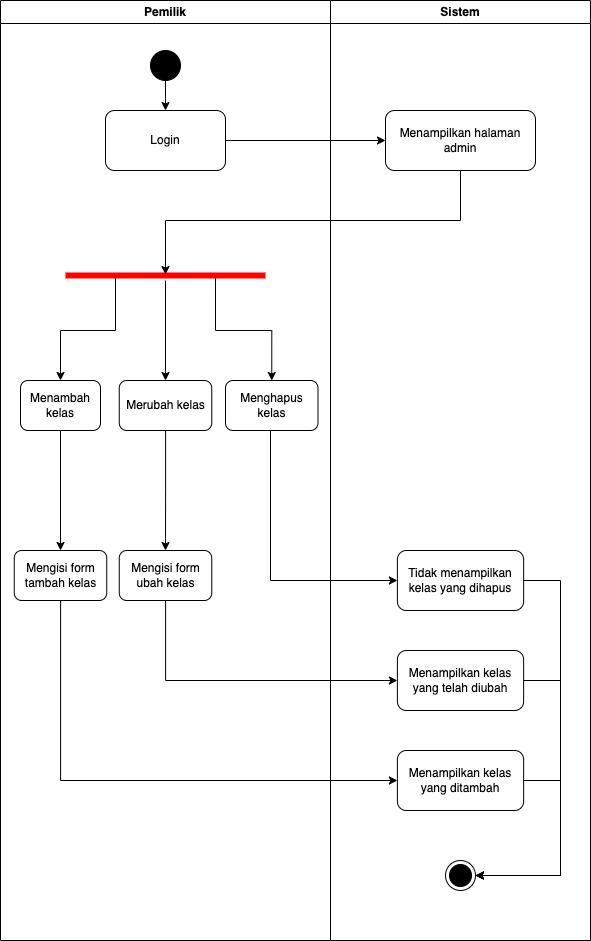

The diagram above was exported from draw.io. Its source (the exported page's mxGraphModel, read from the mxfile embedded in the PNG):
<mxGraphModel dx="1194" dy="824" grid="1" gridSize="10" guides="1" tooltips="1" connect="1" arrows="1" fold="1" page="1" pageScale="1" pageWidth="827" pageHeight="1169" math="0" shadow="0">
  <root>
    <mxCell id="PeQbRSFieCGCTPfdli7E-0" />
    <mxCell id="PeQbRSFieCGCTPfdli7E-1" parent="PeQbRSFieCGCTPfdli7E-0" />
    <mxCell id="PeQbRSFieCGCTPfdli7E-2" value="Pemilik" style="swimlane;whiteSpace=wrap;html=1;" parent="PeQbRSFieCGCTPfdli7E-1" vertex="1">
      <mxGeometry x="140" y="110" width="330" height="940" as="geometry" />
    </mxCell>
    <mxCell id="PeQbRSFieCGCTPfdli7E-3" style="edgeStyle=orthogonalEdgeStyle;rounded=0;orthogonalLoop=1;jettySize=auto;html=1;entryX=0.5;entryY=0;entryDx=0;entryDy=0;" parent="PeQbRSFieCGCTPfdli7E-2" source="PeQbRSFieCGCTPfdli7E-4" target="PeQbRSFieCGCTPfdli7E-5" edge="1">
      <mxGeometry relative="1" as="geometry" />
    </mxCell>
    <mxCell id="PeQbRSFieCGCTPfdli7E-4" value="" style="ellipse;fillColor=strokeColor;html=1;" parent="PeQbRSFieCGCTPfdli7E-2" vertex="1">
      <mxGeometry x="150" y="50" width="30" height="30" as="geometry" />
    </mxCell>
    <mxCell id="PeQbRSFieCGCTPfdli7E-5" value="Login" style="rounded=1;whiteSpace=wrap;html=1;" parent="PeQbRSFieCGCTPfdli7E-2" vertex="1">
      <mxGeometry x="105" y="110" width="120" height="60" as="geometry" />
    </mxCell>
    <mxCell id="PeQbRSFieCGCTPfdli7E-6" style="edgeStyle=orthogonalEdgeStyle;rounded=0;orthogonalLoop=1;jettySize=auto;html=1;entryX=0.5;entryY=0;entryDx=0;entryDy=0;" parent="PeQbRSFieCGCTPfdli7E-2" source="PeQbRSFieCGCTPfdli7E-9" target="PeQbRSFieCGCTPfdli7E-13" edge="1">
      <mxGeometry relative="1" as="geometry" />
    </mxCell>
    <mxCell id="PeQbRSFieCGCTPfdli7E-7" style="edgeStyle=orthogonalEdgeStyle;rounded=0;orthogonalLoop=1;jettySize=auto;html=1;exitX=0.25;exitY=0.5;exitDx=0;exitDy=0;exitPerimeter=0;entryX=0.5;entryY=0;entryDx=0;entryDy=0;" parent="PeQbRSFieCGCTPfdli7E-2" source="PeQbRSFieCGCTPfdli7E-9" target="PeQbRSFieCGCTPfdli7E-11" edge="1">
      <mxGeometry relative="1" as="geometry" />
    </mxCell>
    <mxCell id="PeQbRSFieCGCTPfdli7E-8" style="edgeStyle=orthogonalEdgeStyle;rounded=0;orthogonalLoop=1;jettySize=auto;html=1;exitX=0.75;exitY=0.5;exitDx=0;exitDy=0;exitPerimeter=0;entryX=0.5;entryY=0;entryDx=0;entryDy=0;" parent="PeQbRSFieCGCTPfdli7E-2" source="PeQbRSFieCGCTPfdli7E-9" target="PeQbRSFieCGCTPfdli7E-14" edge="1">
      <mxGeometry relative="1" as="geometry" />
    </mxCell>
    <mxCell id="PeQbRSFieCGCTPfdli7E-9" value="" style="shape=line;html=1;strokeWidth=6;strokeColor=#ff0000;" parent="PeQbRSFieCGCTPfdli7E-2" vertex="1">
      <mxGeometry x="65" y="270" width="200" height="10" as="geometry" />
    </mxCell>
    <mxCell id="PeQbRSFieCGCTPfdli7E-10" style="edgeStyle=orthogonalEdgeStyle;rounded=0;orthogonalLoop=1;jettySize=auto;html=1;entryX=0.5;entryY=0;entryDx=0;entryDy=0;" parent="PeQbRSFieCGCTPfdli7E-2" source="PeQbRSFieCGCTPfdli7E-11" target="PeQbRSFieCGCTPfdli7E-15" edge="1">
      <mxGeometry relative="1" as="geometry" />
    </mxCell>
    <mxCell id="PeQbRSFieCGCTPfdli7E-11" value="Menambah kelas" style="rounded=1;whiteSpace=wrap;html=1;" parent="PeQbRSFieCGCTPfdli7E-2" vertex="1">
      <mxGeometry x="20" y="380" width="80" height="50" as="geometry" />
    </mxCell>
    <mxCell id="PeQbRSFieCGCTPfdli7E-12" style="edgeStyle=orthogonalEdgeStyle;rounded=0;orthogonalLoop=1;jettySize=auto;html=1;entryX=0.5;entryY=0;entryDx=0;entryDy=0;" parent="PeQbRSFieCGCTPfdli7E-2" source="PeQbRSFieCGCTPfdli7E-13" target="PeQbRSFieCGCTPfdli7E-16" edge="1">
      <mxGeometry relative="1" as="geometry" />
    </mxCell>
    <mxCell id="PeQbRSFieCGCTPfdli7E-13" value="Merubah kelas" style="rounded=1;whiteSpace=wrap;html=1;" parent="PeQbRSFieCGCTPfdli7E-2" vertex="1">
      <mxGeometry x="118.75" y="380" width="92.5" height="50" as="geometry" />
    </mxCell>
    <mxCell id="PeQbRSFieCGCTPfdli7E-14" value="Menghapus kelas" style="rounded=1;whiteSpace=wrap;html=1;" parent="PeQbRSFieCGCTPfdli7E-2" vertex="1">
      <mxGeometry x="225" y="380" width="92.5" height="50" as="geometry" />
    </mxCell>
    <mxCell id="PeQbRSFieCGCTPfdli7E-15" value="Mengisi form tambah kelas" style="rounded=1;whiteSpace=wrap;html=1;" parent="PeQbRSFieCGCTPfdli7E-2" vertex="1">
      <mxGeometry x="13.75" y="550" width="92.5" height="50" as="geometry" />
    </mxCell>
    <mxCell id="PeQbRSFieCGCTPfdli7E-16" value="Mengisi form ubah kelas" style="rounded=1;whiteSpace=wrap;html=1;" parent="PeQbRSFieCGCTPfdli7E-2" vertex="1">
      <mxGeometry x="118.75" y="550" width="92.5" height="50" as="geometry" />
    </mxCell>
    <mxCell id="PeQbRSFieCGCTPfdli7E-17" value="Sistem" style="swimlane;whiteSpace=wrap;html=1;" parent="PeQbRSFieCGCTPfdli7E-1" vertex="1">
      <mxGeometry x="470" y="110" width="260" height="940" as="geometry" />
    </mxCell>
    <mxCell id="PeQbRSFieCGCTPfdli7E-18" value="Menampilkan halaman admin" style="rounded=1;whiteSpace=wrap;html=1;" parent="PeQbRSFieCGCTPfdli7E-17" vertex="1">
      <mxGeometry x="55" y="110" width="150" height="60" as="geometry" />
    </mxCell>
    <mxCell id="PeQbRSFieCGCTPfdli7E-19" value="Tidak menampilkan kelas yang dihapus" style="rounded=1;whiteSpace=wrap;html=1;" parent="PeQbRSFieCGCTPfdli7E-17" vertex="1">
      <mxGeometry x="66.88" y="550" width="126.25" height="60" as="geometry" />
    </mxCell>
    <mxCell id="PeQbRSFieCGCTPfdli7E-20" style="edgeStyle=orthogonalEdgeStyle;rounded=0;orthogonalLoop=1;jettySize=auto;html=1;exitX=1;exitY=0.5;exitDx=0;exitDy=0;entryX=1;entryY=0.5;entryDx=0;entryDy=0;" parent="PeQbRSFieCGCTPfdli7E-17" source="PeQbRSFieCGCTPfdli7E-21" target="PeQbRSFieCGCTPfdli7E-24" edge="1">
      <mxGeometry relative="1" as="geometry">
        <Array as="points">
          <mxPoint x="230" y="680" />
          <mxPoint x="230" y="875" />
        </Array>
      </mxGeometry>
    </mxCell>
    <mxCell id="PeQbRSFieCGCTPfdli7E-21" value="Menampilkan kelas yang telah diubah" style="rounded=1;whiteSpace=wrap;html=1;" parent="PeQbRSFieCGCTPfdli7E-17" vertex="1">
      <mxGeometry x="66.88" y="650" width="126.25" height="60" as="geometry" />
    </mxCell>
    <mxCell id="PeQbRSFieCGCTPfdli7E-22" style="edgeStyle=orthogonalEdgeStyle;rounded=0;orthogonalLoop=1;jettySize=auto;html=1;entryX=1;entryY=0.5;entryDx=0;entryDy=0;" parent="PeQbRSFieCGCTPfdli7E-17" source="PeQbRSFieCGCTPfdli7E-23" target="PeQbRSFieCGCTPfdli7E-24" edge="1">
      <mxGeometry relative="1" as="geometry">
        <Array as="points">
          <mxPoint x="230" y="780" />
          <mxPoint x="230" y="875" />
        </Array>
      </mxGeometry>
    </mxCell>
    <mxCell id="PeQbRSFieCGCTPfdli7E-23" value="Menampilkan kelas yang ditambah" style="rounded=1;whiteSpace=wrap;html=1;" parent="PeQbRSFieCGCTPfdli7E-17" vertex="1">
      <mxGeometry x="66.88" y="750" width="126.25" height="60" as="geometry" />
    </mxCell>
    <mxCell id="PeQbRSFieCGCTPfdli7E-24" value="" style="ellipse;html=1;shape=endState;fillColor=strokeColor;" parent="PeQbRSFieCGCTPfdli7E-17" vertex="1">
      <mxGeometry x="114.99999999999999" y="860" width="30" height="30" as="geometry" />
    </mxCell>
    <mxCell id="PeQbRSFieCGCTPfdli7E-25" style="edgeStyle=orthogonalEdgeStyle;rounded=0;orthogonalLoop=1;jettySize=auto;html=1;entryX=1;entryY=0.5;entryDx=0;entryDy=0;" parent="PeQbRSFieCGCTPfdli7E-17" source="PeQbRSFieCGCTPfdli7E-19" target="PeQbRSFieCGCTPfdli7E-24" edge="1">
      <mxGeometry relative="1" as="geometry">
        <Array as="points">
          <mxPoint x="230" y="580" />
          <mxPoint x="230" y="875" />
        </Array>
      </mxGeometry>
    </mxCell>
    <mxCell id="PeQbRSFieCGCTPfdli7E-26" style="edgeStyle=orthogonalEdgeStyle;rounded=0;orthogonalLoop=1;jettySize=auto;html=1;entryX=0;entryY=0.5;entryDx=0;entryDy=0;" parent="PeQbRSFieCGCTPfdli7E-1" source="PeQbRSFieCGCTPfdli7E-5" target="PeQbRSFieCGCTPfdli7E-18" edge="1">
      <mxGeometry relative="1" as="geometry" />
    </mxCell>
    <mxCell id="PeQbRSFieCGCTPfdli7E-27" style="edgeStyle=orthogonalEdgeStyle;rounded=0;orthogonalLoop=1;jettySize=auto;html=1;entryX=0;entryY=0.5;entryDx=0;entryDy=0;" parent="PeQbRSFieCGCTPfdli7E-1" source="PeQbRSFieCGCTPfdli7E-14" target="PeQbRSFieCGCTPfdli7E-19" edge="1">
      <mxGeometry relative="1" as="geometry">
        <Array as="points">
          <mxPoint x="410" y="690" />
        </Array>
      </mxGeometry>
    </mxCell>
    <mxCell id="PeQbRSFieCGCTPfdli7E-28" style="edgeStyle=orthogonalEdgeStyle;rounded=0;orthogonalLoop=1;jettySize=auto;html=1;entryX=0;entryY=0.5;entryDx=0;entryDy=0;" parent="PeQbRSFieCGCTPfdli7E-1" source="PeQbRSFieCGCTPfdli7E-15" target="PeQbRSFieCGCTPfdli7E-23" edge="1">
      <mxGeometry relative="1" as="geometry">
        <Array as="points">
          <mxPoint x="200" y="890" />
        </Array>
      </mxGeometry>
    </mxCell>
    <mxCell id="PeQbRSFieCGCTPfdli7E-29" style="edgeStyle=orthogonalEdgeStyle;rounded=0;orthogonalLoop=1;jettySize=auto;html=1;entryX=0;entryY=0.5;entryDx=0;entryDy=0;" parent="PeQbRSFieCGCTPfdli7E-1" source="PeQbRSFieCGCTPfdli7E-16" target="PeQbRSFieCGCTPfdli7E-21" edge="1">
      <mxGeometry relative="1" as="geometry">
        <Array as="points">
          <mxPoint x="305" y="790" />
        </Array>
      </mxGeometry>
    </mxCell>
    <mxCell id="PeQbRSFieCGCTPfdli7E-30" style="edgeStyle=orthogonalEdgeStyle;rounded=0;orthogonalLoop=1;jettySize=auto;html=1;exitX=0.5;exitY=1;exitDx=0;exitDy=0;entryX=0.5;entryY=0.4;entryDx=0;entryDy=0;entryPerimeter=0;" parent="PeQbRSFieCGCTPfdli7E-1" source="PeQbRSFieCGCTPfdli7E-18" target="PeQbRSFieCGCTPfdli7E-9" edge="1">
      <mxGeometry relative="1" as="geometry" />
    </mxCell>
  </root>
</mxGraphModel>